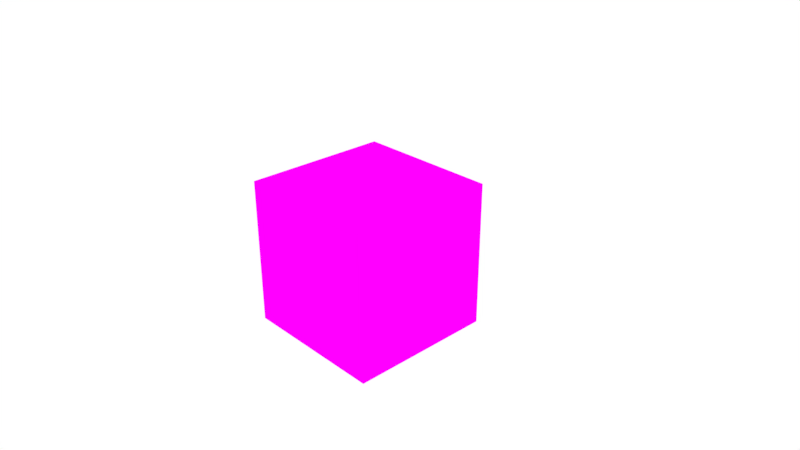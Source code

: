 # Source: wasm_trait_rust.blend  (saved by Blender 2.93.20; exported with 4.5.12 LTS)
import bpy
from mathutils import Matrix  # noqa: F401  (used for matrix-valued properties, if any)

bpy.ops.wm.read_factory_settings(use_empty=True)
scene = bpy.context.scene
scene.name = 'Scene'

# ---- collections
col_collection_1 = bpy.data.collections.new('Collection 1'); scene.collection.children.link(col_collection_1)

# ---- images (referenced by path relative to the original .blend; pixels are not part of the script)
import os
ASSET_DIR = os.environ.get("B2B_ASSET_DIR", "")  # directory of the original .blend (textures are referenced by path, not embedded)
HERE = os.path.dirname(os.path.abspath(__file__))  # packed textures are extracted next to this script under _unpacked/

def load_image(name, relpath, width, height, colorspace="sRGB"):
    """Load a texture the original file referenced (path relative to the .blend, or extracted next to this script)."""
    p = next((c for c in (os.path.join(HERE, relpath), os.path.join(ASSET_DIR, relpath)) if relpath and os.path.exists(c)), "")
    if p:
        img = bpy.data.images.load(p, check_existing=True)
        img.name = name
    else:  # same state as the original file: an image datablock whose file is absent (Cycles renders it pink)
        img = bpy.data.images.new(name, width, height)
        img.source = "FILE"
        img.filepath = "//" + (relpath or name)
    img.colorspace_settings.name = colorspace
    return img
img_wasm_png = load_image('wasm.png', 'wasm.png', 1024, 1024, 'sRGB')

# ---- materials (node trees are filled in below, after node groups)
mat_material = bpy.data.materials.new('Material')
mat_material.alpha_threshold = 0.0
mat_material.use_transparent_shadow = False
mat_material.roughness = 0.5
mat_material.line_color = (0.0, 0.0, 0.0, 1.0)

# ---- material node trees
mat_material.use_nodes = True; mat_material.node_tree.nodes.clear()
_N = mat_material.node_tree.nodes; _L = mat_material.node_tree.links
n0 = _N.new('ShaderNodeOutputMaterial'); n0.name = 'Material Output'; n0.location = (300, 300)
n1 = _N.new('ShaderNodeBsdfDiffuse'); n1.name = 'Diffuse BSDF'; n1.location = (10, 300)
n2 = _N.new('ShaderNodeTexImage'); n2.name = 'Image Texture'; n2.location = (-229, 300)
n2.width = 140
n2.image = img_wasm_png
_L.new(n1.outputs[0], n0.inputs[0])
_L.new(n2.outputs[0], n1.inputs[0])
n0.is_active_output = True

# ---- world
world_world = bpy.data.worlds.new('World'); scene.world = world_world
world_world.use_nodes = True; world_world.node_tree.nodes.clear()
_N = world_world.node_tree.nodes; _L = world_world.node_tree.links
n0 = _N.new('ShaderNodeOutputWorld'); n0.name = 'World Output'; n0.location = (300, 300)
n1 = _N.new('ShaderNodeBackground'); n1.name = 'Background'; n1.location = (10, 300)
n1.inputs[0].default_value = (1.0, 1.0, 1.0, 1.0)
_L.new(n1.outputs[0], n0.inputs[0])
n0.is_active_output = True
world_world.color = (0.05088, 0.05088, 0.05088)
world_world.use_sun_shadow = False
world_world.sun_shadow_jitter_overblur = 0.0
world_world.cycles.sampling_method = 'MANUAL'

# ---- cameras
cam_camera = bpy.data.cameras.new('Camera')
cam_camera.clip_end = 100.0
cam_camera.lens = 35.0
cam_camera.sensor_width = 32.0
cam_camera.sensor_height = 18.0
cam_camera.ortho_scale = 7.314
cam_camera.dof.focus_distance = 0.0
cam_camera.dof.aperture_fstop = 128.0

# ---- lights
light_lamp = bpy.data.lights.new('Lamp', 'POINT')
light_lamp.transmission_factor = 0.0
light_lamp.cutoff_distance = 30.0
light_lamp.energy = 100.0
light_lamp.shadow_buffer_clip_start = 1.001
light_lamp.shadow_soft_size = 0.1
light_lamp.shadow_maximum_resolution = 0.006
light_lamp.use_absolute_resolution = True

# ---- meshes
me_cube = bpy.data.meshes.new('Cube')
me_cube.from_pydata([(1.0, 1.0, -1.0), (1.0, -1.0, -1.0), (-1.0, -1.0, -1.0), (-1.0, 1.0, -1.0), (1.0, 1.0, 1.0), (1.0, -1.0, 1.0), (-1.0, -1.0, 1.0), (-1.0, 1.0, 1.0)], [], [(0, 1, 2, 3), (4, 7, 6, 5), (0, 4, 5, 1), (1, 5, 6, 2), (2, 6, 7, 3), (4, 0, 3, 7)])
_uv = me_cube.uv_layers.new(name='UVMap')
_uv.uv.foreach_set('vector', [0.0, 0.0, 1.0, 0.0, 1.0, 1.0, 0.0, 1.0, 0.0, 0.0, 1.0, 0.0, 1.0, 1.0, 0.0, 1.0, 0.0, 0.0, 1.0, 0.0, 1.0, 1.0, 0.0, 1.0, 0.0, 0.0, 1.0, 0.0, 1.0, 1.0, 0.0, 1.0, 0.0, 0.0, 1.0, 0.0, 1.0, 1.0, 0.0, 1.0, 0.0, 0.0, 1.0, 0.0, 1.0, 1.0, 0.0, 1.0])
me_cube.materials.append(mat_material)
me_cube.use_remesh_preserve_volume = False
me_cube.use_remesh_preserve_attributes = False
me_cube.use_mirror_vertex_groups = False
me_cube.update()

# ---- objects
ob_cube = bpy.data.objects.new('Cube', me_cube)
ob_lamp = bpy.data.objects.new('Lamp', light_lamp)
ob_camera = bpy.data.objects.new('Camera', cam_camera)

# ---- transforms, parenting, visibility, modifiers, constraints
ob_cube.location = (0.0, 0.0, 0.0)
ob_cube.lock_rotations_4d = False
ob_cube.empty_display_type = 'ARROWS'
ob_cube.lineart.crease_threshold = 0.0
ob_lamp.location = (4.076, 1.005, 5.904)
ob_lamp.rotation_euler = (0.6503, 0.05522, 1.866)
ob_lamp.lock_rotations_4d = False
ob_lamp.empty_display_type = 'ARROWS'
ob_lamp.color = (0.0, 0.0, 0.0, 0.0)
ob_lamp.lineart.crease_threshold = 0.0
ob_camera.location = (7.481, -6.508, 5.344)
ob_camera.rotation_euler = (1.109, 0.0, 0.8149)
ob_camera.lock_rotations_4d = False
ob_camera.empty_display_type = 'ARROWS'
ob_camera.color = (0.0, 0.0, 0.0, 0.0)
ob_camera.display_type = 'WIRE'
ob_camera.lineart.crease_threshold = 0.0

# ---- collection membership
col_collection_1.objects.link(ob_cube)
col_collection_1.objects.link(ob_lamp)
col_collection_1.objects.link(ob_camera)

# ---- scene / render settings (as saved in the file)
scene.camera = ob_camera
scene.frame_start = 1; scene.frame_end = 250; scene.frame_set(1)
scene.render.engine = 'BLENDER_EEVEE_NEXT'
scene.render.resolution_percentage = 50
scene.render.dither_intensity = 0.0
scene.render.motion_blur_shutter = 1.0
scene.cycles.use_denoising = False
scene.cycles.samples = 128
scene.cycles.sampling_pattern = 'TABULATED_SOBOL'
scene.cycles.use_adaptive_sampling = False
scene.cycles.use_light_tree = False
scene.cycles.blur_glossy = 0.0
scene.cycles.sample_clamp_indirect = 0.0
scene.view_settings.view_transform = 'Standard'
bpy.context.view_layer.update()
